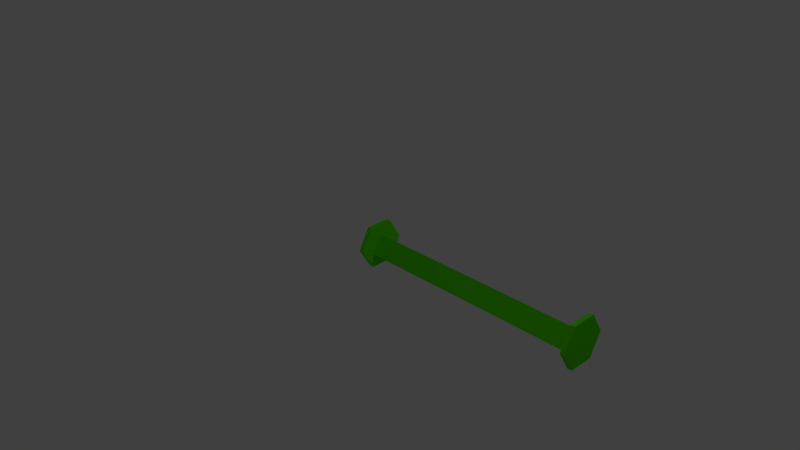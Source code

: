 # Source: BundledWire.blend  (saved by Blender 2.63.0; exported with 4.5.12 LTS)
import bpy
from mathutils import Matrix  # noqa: F401  (used for matrix-valued properties, if any)

bpy.ops.wm.read_factory_settings(use_empty=True)
scene = bpy.context.scene
scene.name = 'Scene'

# ---- collections
col_collection_1 = bpy.data.collections.new('Collection 1'); scene.collection.children.link(col_collection_1)

# ---- materials (node trees are filled in below, after node groups)
mat_material = bpy.data.materials.new('Material')
mat_material.alpha_threshold = 0.0
mat_material.use_transparent_shadow = False
mat_material.diffuse_color = (0.09214, 0.8, 0.0, 1.0)
mat_material.roughness = 0.5
mat_material.line_color = (0.0, 0.0, 0.0, 1.0)
mat_material_001 = bpy.data.materials.new('Material.001')
mat_material_001.alpha_threshold = 0.0
mat_material_001.use_transparent_shadow = False
mat_material_001.diffuse_color = (0.8, 0.0, 0.6129, 1.0)
mat_material_001.roughness = 0.5
mat_material_001.line_color = (0.0, 0.0, 0.0, 1.0)

# ---- material node trees

# ---- world
world_world = bpy.data.worlds.new('World'); scene.world = world_world
world_world.color = (0.05088, 0.05088, 0.05088)
world_world.use_sun_shadow = False
world_world.sun_shadow_jitter_overblur = 0.0
world_world.cycles.sampling_method = 'MANUAL'
world_world.cycles.sample_map_resolution = 256

# ---- cameras
cam_camera = bpy.data.cameras.new('Camera')
cam_camera.clip_end = 100.0
cam_camera.lens = 35.0
cam_camera.sensor_width = 32.0
cam_camera.sensor_height = 18.0
cam_camera.ortho_scale = 7.314
cam_camera.dof.focus_distance = 0.0
cam_camera.dof.aperture_fstop = 128.0

# ---- lights
light_lamp = bpy.data.lights.new('Lamp', 'POINT')
light_lamp.transmission_factor = 0.0
light_lamp.cutoff_distance = 30.0
light_lamp.energy = 100.0
light_lamp.shadow_buffer_clip_start = 1.001
light_lamp.shadow_soft_size = 1.0
light_lamp.shadow_maximum_resolution = 0.006
light_lamp.use_absolute_resolution = True
light_lamp.cycles.use_multiple_importance_sampling = False

# ---- meshes
me_circle_002 = bpy.data.meshes.new('Circle.002')
me_circle_002.from_pydata([(-1.465e-06, 0.1911, -1.484e-06), (0.0, -11.1, 0.0), (9.611, -5.358, -1.484e-06), (1.537, 0.1912, -124.2), (1.537, -11.1, -124.2), (11.15, -5.358, -124.2), (5.558, 7.545, -124.5), (-5.507, 0.8656, -124.6), (-5.255, -12.06, -124.5), (6.061, -18.3, -124.3), (17.13, -11.62, -124.3), (16.87, 1.302, -124.3), (5.583, 7.533, -126.8), (-5.482, 0.8538, -126.9), (-5.23, -12.07, -126.9), (6.086, -18.31, -126.7), (17.15, -11.63, -126.6), (16.9, 1.29, -126.7), (3.994, 7.545, 1.912), (-7.07, 0.8656, 1.829), (-6.819, -12.06, 1.896), (4.497, -18.3, 2.046), (15.56, -11.62, 2.128), (15.31, 1.302, 2.061), (4.019, 7.533, -0.464), (-7.045, 0.8538, -0.5466), (-6.794, -12.07, -0.4797), (4.522, -18.31, -0.3303), (15.59, -11.63, -0.2477), (15.34, 1.29, -0.3146)], [], [(4, 1, 0, 3), (2, 5, 3, 0), (2, 1, 4, 5), (2, 0, 1), (8, 9, 10, 11, 6, 7), (14, 13, 12, 17, 16, 15), (11, 10, 16, 17), (7, 6, 12, 13), (10, 9, 15, 16), (9, 8, 14, 15), (17, 12, 6, 11), (8, 7, 13, 14), (20, 21, 22, 23, 18, 19), (26, 25, 24, 29, 28, 27), (23, 22, 28, 29), (19, 18, 24, 25), (22, 21, 27, 28), (21, 20, 26, 27), (29, 24, 18, 23), (20, 19, 25, 26), (5, 4, 3)])
_uv = me_circle_002.uv_layers.new(name='UVMap')
_uv.uv.foreach_set('vector', [0.0, 0.0, 0.0, 0.0, 0.0, 0.0, 0.0, 0.0, 0.0, 0.0, 0.0, 0.0, 0.0, 0.0, 0.0, 0.0, 0.0, 0.0, 0.0, 0.0, 0.0, 0.0, 0.0, 0.0, 0.0, 0.0, 0.0, 0.0, 0.0, 0.0, 0.0, 0.0, 0.0, 0.0, 0.0, 0.0, 0.0, 0.0, 0.0, 0.0, 0.0, 0.0, 0.0, 0.0, 0.0, 0.0, 0.0, 0.0, 0.0, 0.0, 0.0, 0.0, 0.0, 0.0, 0.0, 0.0, 0.0, 0.0, 0.0, 0.0, 0.0, 0.0, 0.0, 0.0, 0.0, 0.0, 0.0, 0.0, 0.0, 0.0, 0.0, 0.0, 0.0, 0.0, 0.0, 0.0, 0.0, 0.0, 0.0, 0.0, 0.0, 0.0, 0.0, 0.0, 0.0, 0.0, 0.0, 0.0, 0.0, 0.0, 0.0, 0.0, 0.0, 0.0, 0.0, 0.0, 0.0, 0.0, 0.0, 0.0, 0.0, 0.0, 0.0, 0.0, 0.0, 0.0, 0.0, 0.0, 0.0, 0.0, 0.0, 0.0, 0.0, 0.0, 0.0, 0.0, 0.0, 0.0, 0.0, 0.0, 0.0, 0.0, 0.0, 0.0, 0.0, 0.0, 0.0, 0.0, 0.0, 0.0, 0.0, 0.0, 0.0, 0.0, 0.0, 0.0, 0.0, 0.0, 0.0, 0.0, 0.0, 0.0, 0.0, 0.0, 0.0, 0.0, 0.0, 0.0, 0.0, 0.0, 0.0, 0.0, 0.0, 0.0, 0.0, 0.0, 0.0, 0.0, 0.0, 0.0, 0.0, 0.0, 0.0, 0.0, 0.0, 0.0, 0.0, 0.0, 0.0, 0.0, 0.0, 0.0, 0.0, 0.0, 0.0, 0.0, 0.0, 0.0, 0.0, 0.0])
me_circle_002.materials.append(mat_material)
me_circle_002.materials.append(mat_material_001)
me_circle_002.use_remesh_preserve_volume = False
me_circle_002.use_remesh_preserve_attributes = False
me_circle_002.use_mirror_vertex_groups = False
me_circle_002.update()

# ---- objects
ob_circle_001 = bpy.data.objects.new('Circle.001', me_circle_002)
ob_lamp = bpy.data.objects.new('Lamp', light_lamp)
ob_camera = bpy.data.objects.new('Camera', cam_camera)

# ---- transforms, parenting, visibility, modifiers, constraints
ob_circle_001.location = (0.0006569, -0.007256, 0.003305)
ob_circle_001.rotation_euler = (-1.099e-05, 1.583, -1.086e-05)
ob_circle_001.scale = (-0.02495, -0.02495, -0.02495)
ob_circle_001.lineart.crease_threshold = 0.0
ob_lamp.location = (4.076, 1.005, 5.904)
ob_lamp.rotation_euler = (0.6503, 0.05522, 1.866)
ob_lamp.lock_rotations_4d = False
ob_lamp.empty_display_type = 'ARROWS'
ob_lamp.color = (0.0, 0.0, 0.0, 0.0)
ob_lamp.lineart.crease_threshold = 0.0
ob_camera.location = (7.481, -6.508, 5.344)
ob_camera.rotation_euler = (1.109, 0.01082, 0.8149)
ob_camera.lock_rotations_4d = False
ob_camera.empty_display_type = 'ARROWS'
ob_camera.color = (0.0, 0.0, 0.0, 0.0)
ob_camera.display_type = 'WIRE'
ob_camera.lineart.crease_threshold = 0.0

# ---- collection membership
col_collection_1.objects.link(ob_circle_001)
col_collection_1.objects.link(ob_lamp)
col_collection_1.objects.link(ob_camera)

# ---- scene / render settings (as saved in the file)
scene.camera = ob_camera
scene.frame_start = 1; scene.frame_end = 250; scene.frame_set(1)
scene.render.engine = 'BLENDER_EEVEE_NEXT'
scene.render.image_settings.color_mode = 'RGB'
scene.render.image_settings.compression = 90
scene.render.resolution_percentage = 50
scene.render.dither_intensity = 0.0
scene.render.bake_margin = 2
scene.render.bake_bias = 0.0
scene.cycles.use_denoising = False
scene.cycles.samples = 10
scene.cycles.sampling_pattern = 'TABULATED_SOBOL'
scene.cycles.light_sampling_threshold = 0.0
scene.cycles.use_adaptive_sampling = False
scene.cycles.use_light_tree = False
scene.cycles.blur_glossy = 0.0
scene.cycles.volume_bounces = 1
scene.cycles.pixel_filter_type = 'GAUSSIAN'
scene.cycles.sample_clamp_indirect = 0.0
scene.view_settings.view_transform = 'Standard'
bpy.context.view_layer.update()
